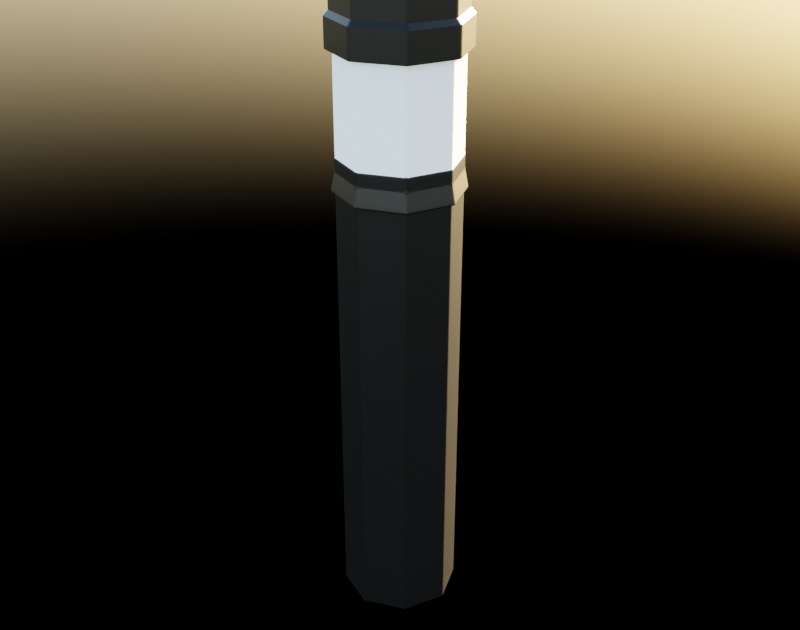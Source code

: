 # Source: lempA.blend  (saved by Blender 3.3.6; exported with 4.5.12 LTS)
import bpy
from mathutils import Matrix  # noqa: F401  (used for matrix-valued properties, if any)

bpy.ops.wm.read_factory_settings(use_empty=True)
scene = bpy.context.scene
scene.name = 'Scene'

# ---- collections
col_collection = bpy.data.collections.new('Collection'); scene.collection.children.link(col_collection)

# ---- materials (node trees are filled in below, after node groups)
mat_still = bpy.data.materials.new('still')
mat_glass = bpy.data.materials.new('Glass')
mat_007 = bpy.data.materials.new('매테리얼.007')

# ---- material node trees
mat_still.use_nodes = True; mat_still.node_tree.nodes.clear()
_N = mat_still.node_tree.nodes; _L = mat_still.node_tree.links
n0 = _N.new('ShaderNodeOutputMaterial'); n0.name = 'Material Output'; n0.location = (300, 300)
n1 = _N.new('ShaderNodeBsdfPrincipled'); n1.name = 'Principled BSDF'; n1.location = (10, 300)
n1.distribution = 'GGX'
n1.subsurface_method = 'RANDOM_WALK_SKIN'
n1.inputs[0].default_value = (0.00854, 0.00854, 0.00854, 1.0)
n1.inputs[1].default_value = 0.6819
n1.inputs[2].default_value = 0.3773
n1.inputs[3].default_value = 1.45
n1.inputs[27].default_value = (0.0, 0.0, 0.0, 1.0)
n1.inputs[28].default_value = 1.0
_L.new(n1.outputs[0], n0.inputs[0])
n0.is_active_output = True
mat_007.use_nodes = True; mat_007.node_tree.nodes.clear()
_N = mat_007.node_tree.nodes; _L = mat_007.node_tree.links
n0 = _N.new('ShaderNodeBsdfPrincipled'); n0.name = 'Principled BSDF'; n0.location = (10, 300)
n0.distribution = 'GGX'
n0.subsurface_method = 'RANDOM_WALK_SKIN'
n0.inputs[0].default_value = (1.0, 1.0, 1.0, 1.0)
n0.inputs[3].default_value = 1.45
n0.inputs[4].default_value = 0.8
n0.inputs[27].default_value = (0.8619, 0.1429, 0.1104, 1.0)
n0.inputs[28].default_value = 10.0
n1 = _N.new('ShaderNodeOutputMaterial'); n1.name = 'Material Output'; n1.location = (300, 300)
_L.new(n0.outputs[0], n1.inputs[0])
n1.is_active_output = True

# ---- world
world_world = bpy.data.worlds.new('World'); scene.world = world_world
world_world.use_nodes = True; world_world.node_tree.nodes.clear()
_N = world_world.node_tree.nodes; _L = world_world.node_tree.links
n0 = _N.new('ShaderNodeOutputWorld'); n0.name = 'World Output'; n0.location = (300, 300)
n1 = _N.new('ShaderNodeBackground'); n1.name = 'Background'; n1.location = (10, 300)
n2 = _N.new('ShaderNodeTexSky'); n2.name = '하늘 텍스처'; n2.location = (-190, 260)
_L.new(n1.outputs[0], n0.inputs[0])
_L.new(n2.outputs[0], n1.inputs[0])
n0.is_active_output = True
world_world.color = (0.05088, 0.05088, 0.05088)
world_world.use_sun_shadow = False
world_world.sun_shadow_jitter_overblur = 0.0

# ---- meshes
me_x = bpy.data.meshes.new('실린더')
me_x.from_pydata([(0.0, 1.0, -1.0), (0.0, 1.0, 1.0), (0.7071, 0.7071, -1.0), (0.7071, 0.7071, 1.0), (1.0, 0.0, -1.0), (1.0, 0.0, 1.0), (0.7071, -0.7071, -1.0), (0.7071, -0.7071, 1.0), (0.0, -1.0, -1.0), (0.0, -1.0, 1.0), (-0.7071, -0.7071, -1.0), (-0.7071, -0.7071, 1.0), (-1.0, 0.0, -1.0), (-1.0, 0.0, 1.0), (-0.7071, 0.7071, -1.0), (-0.7071, 0.7071, 1.0), (0.7071, 0.7071, 1.0), (0.0, 1.0, 1.0), (1.0, 0.0, 1.0), (0.7071, -0.7071, 1.0), (0.0, -1.0, 1.0), (-0.7071, -0.7071, 1.0), (-1.0, 0.0, 1.0), (-0.7071, 0.7071, 1.0), (0.7071, 0.7071, 1.0), (0.0, 1.0, 1.0), (1.0, 0.0, 1.0), (0.7071, -0.7071, 1.0), (0.0, -1.0, 1.0), (-0.7071, -0.7071, 1.0), (-1.0, 0.0, 1.0), (-0.7071, 0.7071, 1.0), (0.7071, 0.7071, 6.533), (0.0, 1.0, 6.533), (1.0, 0.0, 6.533), (0.7071, -0.7071, 6.533), (0.0, -1.0, 6.533), (-0.7071, -0.7071, 6.533), (-1.0, 0.0, 6.533), (-0.7071, 0.7071, 6.533), (0.7589, 0.7589, 6.521), (-2.728e-10, 1.073, 6.521), (1.073, 0.0, 6.521), (0.7589, -0.7589, 6.521), (-2.728e-10, -1.073, 6.521), (-0.7589, -0.7589, 6.521), (-1.073, 0.0, 6.521), (-0.7589, 0.7589, 6.521), (0.7127, 0.7127, 6.848), (-7.1e-10, 1.008, 6.848), (1.008, -9.077e-10, 6.848), (0.7127, -0.7127, 6.848), (-7.1e-10, -1.008, 6.848), (-0.7127, -0.7127, 6.848), (-1.008, -9.077e-10, 6.848), (-0.7127, 0.7127, 6.848), (0.7127, 0.7127, 6.848), (-7.1e-10, 1.008, 6.848), (1.008, -9.077e-10, 6.848), (0.7127, -0.7127, 6.848), (-7.1e-10, -1.008, 6.848), (-0.7127, -0.7127, 6.848), (-1.008, -9.077e-10, 6.848), (-0.7127, 0.7127, 6.848), (0.7127, 0.7127, 7.089), (-7.1e-10, 1.008, 7.089), (1.008, -9.077e-10, 7.089), (0.7127, -0.7127, 7.089), (-7.1e-10, -1.008, 7.089), (-0.7127, -0.7127, 7.089), (-1.008, -9.077e-10, 7.089), (-0.7127, 0.7127, 7.089)], [], [(0, 1, 3, 2), (2, 3, 5, 4), (4, 5, 7, 6), (6, 7, 9, 8), (8, 9, 11, 10), (10, 11, 13, 12), (13, 11, 21, 22), (12, 13, 15, 14), (14, 15, 1, 0), (0, 2, 4, 6, 8, 10, 12, 14), (21, 20, 28, 29), (9, 7, 19, 20), (15, 13, 22, 23), (5, 3, 16, 18), (11, 9, 20, 21), (1, 15, 23, 17), (3, 1, 17, 16), (7, 5, 18, 19), (31, 30, 38, 39), (19, 18, 26, 27), (16, 17, 25, 24), (17, 23, 31, 25), (22, 21, 29, 30), (20, 19, 27, 28), (18, 16, 24, 26), (23, 22, 30, 31), (34, 32, 40, 42), (29, 28, 36, 37), (27, 26, 34, 35), (24, 25, 33, 32), (25, 31, 39, 33), (30, 29, 37, 38), (28, 27, 35, 36), (26, 24, 32, 34), (41, 47, 55, 49), (39, 38, 46, 47), (37, 36, 44, 45), (35, 34, 42, 43), (32, 33, 41, 40), (33, 39, 47, 41), (38, 37, 45, 46), (36, 35, 43, 44), (51, 50, 58, 59), (46, 45, 53, 54), (44, 43, 51, 52), (42, 40, 48, 50), (47, 46, 54, 55), (45, 44, 52, 53), (43, 42, 50, 51), (40, 41, 49, 48), (63, 62, 70, 71), (48, 49, 57, 56), (49, 55, 63, 57), (54, 53, 61, 62), (52, 51, 59, 60), (50, 48, 56, 58), (55, 54, 62, 63), (53, 52, 60, 61), (64, 65, 71, 70, 69, 68, 67, 66), (61, 60, 68, 69), (59, 58, 66, 67), (56, 57, 65, 64), (57, 63, 71, 65), (62, 61, 69, 70), (60, 59, 67, 68), (58, 56, 64, 66)])
_uv = me_x.uv_layers.new(name='UV 맵')
_uv.uv.foreach_set('vector', [1.0, 0.5, 1.0, 1.0, 0.875, 1.0, 0.875, 0.5, 0.875, 0.5, 0.875, 1.0, 0.75, 1.0, 0.75, 0.5, 0.75, 0.5, 0.75, 1.0, 0.625, 1.0, 0.625, 0.5, 0.625, 0.5, 0.625, 1.0, 0.5, 1.0, 0.5, 0.5, 0.5, 0.5, 0.5, 1.0, 0.375, 1.0, 0.375, 0.5, 0.375, 0.5, 0.375, 1.0, 0.25, 1.0, 0.25, 0.5, 0.25, 1.0, 0.375, 1.0, 0.375, 1.0, 0.25, 1.0, 0.25, 0.5, 0.25, 1.0, 0.125, 1.0, 0.125, 0.5, 0.125, 0.5, 0.125, 1.0, 0.0, 1.0, 0.0, 0.5, 0.75, 0.49, 0.9197, 0.4197, 0.99, 0.25, 0.9197, 0.08029, 0.75, 0.01, 0.5803, 0.08029, 0.51, 0.25, 0.5803, 0.4197, 0.375, 1.0, 0.5, 1.0, 0.5, 1.0, 0.375, 1.0, 0.5, 1.0, 0.625, 1.0, 0.625, 1.0, 0.5, 1.0, 0.125, 1.0, 0.25, 1.0, 0.25, 1.0, 0.125, 1.0, 0.75, 1.0, 0.875, 1.0, 0.875, 1.0, 0.75, 1.0, 0.375, 1.0, 0.5, 1.0, 0.5, 1.0, 0.375, 1.0, 0.0, 1.0, 0.125, 1.0, 0.125, 1.0, 0.0, 1.0, 0.875, 1.0, 1.0, 1.0, 1.0, 1.0, 0.875, 1.0, 0.625, 1.0, 0.75, 1.0, 0.75, 1.0, 0.625, 1.0, 0.125, 1.0, 0.25, 1.0, 0.25, 1.0, 0.125, 1.0, 0.625, 1.0, 0.75, 1.0, 0.75, 1.0, 0.625, 1.0, 0.875, 1.0, 1.0, 1.0, 1.0, 1.0, 0.875, 1.0, 0.0, 1.0, 0.125, 1.0, 0.125, 1.0, 0.0, 1.0, 0.25, 1.0, 0.375, 1.0, 0.375, 1.0, 0.25, 1.0, 0.5, 1.0, 0.625, 1.0, 0.625, 1.0, 0.5, 1.0, 0.75, 1.0, 0.875, 1.0, 0.875, 1.0, 0.75, 1.0, 0.125, 1.0, 0.25, 1.0, 0.25, 1.0, 0.125, 1.0, 0.75, 1.0, 0.875, 1.0, 0.875, 1.0, 0.75, 1.0, 0.375, 1.0, 0.5, 1.0, 0.5, 1.0, 0.375, 1.0, 0.625, 1.0, 0.75, 1.0, 0.75, 1.0, 0.625, 1.0, 0.875, 1.0, 1.0, 1.0, 1.0, 1.0, 0.875, 1.0, 0.0, 1.0, 0.125, 1.0, 0.125, 1.0, 0.0, 1.0, 0.25, 1.0, 0.375, 1.0, 0.375, 1.0, 0.25, 1.0, 0.5, 1.0, 0.625, 1.0, 0.625, 1.0, 0.5, 1.0, 0.75, 1.0, 0.875, 1.0, 0.875, 1.0, 0.75, 1.0, 0.0, 1.0, 0.125, 1.0, 0.125, 1.0, 0.0, 1.0, 0.125, 1.0, 0.25, 1.0, 0.25, 1.0, 0.125, 1.0, 0.375, 1.0, 0.5, 1.0, 0.5, 1.0, 0.375, 1.0, 0.625, 1.0, 0.75, 1.0, 0.75, 1.0, 0.625, 1.0, 0.875, 1.0, 1.0, 1.0, 1.0, 1.0, 0.875, 1.0, 0.0, 1.0, 0.125, 1.0, 0.125, 1.0, 0.0, 1.0, 0.25, 1.0, 0.375, 1.0, 0.375, 1.0, 0.25, 1.0, 0.5, 1.0, 0.625, 1.0, 0.625, 1.0, 0.5, 1.0, 0.625, 1.0, 0.75, 1.0, 0.75, 1.0, 0.625, 1.0, 0.25, 1.0, 0.375, 1.0, 0.375, 1.0, 0.25, 1.0, 0.5, 1.0, 0.625, 1.0, 0.625, 1.0, 0.5, 1.0, 0.75, 1.0, 0.875, 1.0, 0.875, 1.0, 0.75, 1.0, 0.125, 1.0, 0.25, 1.0, 0.25, 1.0, 0.125, 1.0, 0.375, 1.0, 0.5, 1.0, 0.5, 1.0, 0.375, 1.0, 0.625, 1.0, 0.75, 1.0, 0.75, 1.0, 0.625, 1.0, 0.875, 1.0, 1.0, 1.0, 1.0, 1.0, 0.875, 1.0, 0.125, 1.0, 0.25, 1.0, 0.25, 1.0, 0.125, 1.0, 0.875, 1.0, 1.0, 1.0, 1.0, 1.0, 0.875, 1.0, 0.0, 1.0, 0.125, 1.0, 0.125, 1.0, 0.0, 1.0, 0.25, 1.0, 0.375, 1.0, 0.375, 1.0, 0.25, 1.0, 0.5, 1.0, 0.625, 1.0, 0.625, 1.0, 0.5, 1.0, 0.75, 1.0, 0.875, 1.0, 0.875, 1.0, 0.75, 1.0, 0.125, 1.0, 0.25, 1.0, 0.25, 1.0, 0.125, 1.0, 0.375, 1.0, 0.5, 1.0, 0.5, 1.0, 0.375, 1.0, 0.4197, 0.4197, 0.25, 0.49, 0.08029, 0.4197, 0.01, 0.25, 0.08029, 0.08029, 0.25, 0.01, 0.4197, 0.08029, 0.49, 0.25, 0.375, 1.0, 0.5, 1.0, 0.5, 1.0, 0.375, 1.0, 0.625, 1.0, 0.75, 1.0, 0.75, 1.0, 0.625, 1.0, 0.875, 1.0, 1.0, 1.0, 1.0, 1.0, 0.875, 1.0, 0.0, 1.0, 0.125, 1.0, 0.125, 1.0, 0.0, 1.0, 0.25, 1.0, 0.375, 1.0, 0.375, 1.0, 0.25, 1.0, 0.5, 1.0, 0.625, 1.0, 0.625, 1.0, 0.5, 1.0, 0.75, 1.0, 0.875, 1.0, 0.875, 1.0, 0.75, 1.0])
me_x.materials.append(mat_still)
me_x.update()
me_001 = bpy.data.meshes.new('실린더.001')
me_001.from_pydata([(0.0, 1.0, -1.0), (0.0, 1.0, 1.0), (0.7071, 0.7071, -1.0), (0.7071, 0.7071, 1.0), (1.0, 0.0, -1.0), (1.0, 0.0, 1.0), (0.7071, -0.7071, -1.0), (0.7071, -0.7071, 1.0), (0.0, -1.0, -1.0), (0.0, -1.0, 1.0), (-0.7071, -0.7071, -1.0), (-0.7071, -0.7071, 1.0), (-1.0, 0.0, -1.0), (-1.0, 0.0, 1.0), (-0.7071, 0.7071, -1.0), (-0.7071, 0.7071, 1.0)], [], [(0, 1, 3, 2), (2, 3, 5, 4), (4, 5, 7, 6), (6, 7, 9, 8), (8, 9, 11, 10), (10, 11, 13, 12), (12, 13, 15, 14), (14, 15, 1, 0)])
_uv = me_001.uv_layers.new(name='UV 맵')
_uv.uv.foreach_set('vector', [1.0, 0.5, 1.0, 1.0, 0.875, 1.0, 0.875, 0.5, 0.875, 0.5, 0.875, 1.0, 0.75, 1.0, 0.75, 0.5, 0.75, 0.5, 0.75, 1.0, 0.625, 1.0, 0.625, 0.5, 0.625, 0.5, 0.625, 1.0, 0.5, 1.0, 0.5, 0.5, 0.5, 0.5, 0.5, 1.0, 0.375, 1.0, 0.375, 0.5, 0.375, 0.5, 0.375, 1.0, 0.25, 1.0, 0.25, 0.5, 0.25, 0.5, 0.25, 1.0, 0.125, 1.0, 0.125, 0.5, 0.125, 0.5, 0.125, 1.0, 0.0, 1.0, 0.0, 0.5])
me_001.materials.append(mat_glass)
me_001.update()
me_002 = bpy.data.meshes.new('실린더.002')
me_002.from_pydata([(-2.913e-10, 0.9762, -5.532), (-2.913e-10, 1.055, -3.422), (0.6903, 0.6903, -5.532), (0.7461, 0.7461, -3.422), (0.9762, -2.913e-10, -5.532), (1.055, -2.913e-10, -3.422), (0.6903, -0.6903, -5.532), (0.7461, -0.7461, -3.422), (-2.913e-10, -0.9762, -5.532), (-2.913e-10, -1.055, -3.422), (-0.6903, -0.6903, -5.532), (-0.7461, -0.7461, -3.422), (-0.9762, -2.913e-10, -5.532), (-1.055, -2.913e-10, -3.422), (-0.6903, 0.6903, -5.532), (-0.7461, 0.7461, -3.422), (-2.913e-10, 1.055, -5.532), (0.7461, 0.7461, -5.532), (1.055, -2.913e-10, -5.532), (0.7461, -0.7461, -5.532), (-2.913e-10, -1.055, -5.532), (-0.7461, -0.7461, -5.532), (-1.055, -2.913e-10, -5.532), (-0.7461, 0.7461, -5.532), (-2.913e-10, 0.9762, -5.034), (0.6903, 0.6903, -5.034), (0.9762, -2.913e-10, -5.034), (0.6903, -0.6903, -5.034), (-2.913e-10, -0.9762, -5.034), (-0.6903, -0.6903, -5.034), (-0.9762, -2.913e-10, -5.034), (-0.6903, 0.6903, -5.034), (0.6959, 0.6959, -3.052), (4.608e-10, 0.9842, -3.052), (0.9842, -2.717e-10, -3.052), (0.6959, -0.6959, -3.052), (4.608e-10, -0.9842, -3.052), (-0.6959, -0.6959, -3.052), (-0.9842, -2.717e-10, -3.052), (-0.6959, 0.6959, -3.052), (0.6959, 0.6959, -1.196), (4.608e-10, 0.9842, -1.196), (0.9842, -2.717e-10, -1.196), (0.6959, -0.6959, -1.196), (4.608e-10, -0.9842, -1.196), (-0.6959, -0.6959, -1.196), (-0.9842, -2.717e-10, -1.196), (-0.6959, 0.6959, -1.196)], [], [(16, 1, 3, 17), (17, 3, 5, 18), (18, 5, 7, 19), (19, 7, 9, 20), (20, 9, 11, 21), (21, 11, 13, 22), (13, 11, 37, 38), (22, 13, 15, 23), (23, 15, 1, 16), (2, 4, 26, 25), (2, 0, 16, 17), (4, 2, 17, 18), (6, 4, 18, 19), (8, 6, 19, 20), (10, 8, 20, 21), (12, 10, 21, 22), (14, 12, 22, 23), (0, 14, 23, 16), (24, 25, 26, 27, 28, 29, 30, 31), (12, 14, 31, 30), (8, 10, 29, 28), (4, 6, 27, 26), (0, 2, 25, 24), (14, 0, 24, 31), (10, 12, 30, 29), (6, 8, 28, 27), (38, 37, 45, 46), (9, 7, 35, 36), (15, 13, 38, 39), (5, 3, 32, 34), (11, 9, 36, 37), (1, 15, 39, 33), (3, 1, 33, 32), (7, 5, 34, 35), (40, 41, 47, 46, 45, 44, 43, 42), (36, 35, 43, 44), (34, 32, 40, 42), (39, 38, 46, 47), (37, 36, 44, 45), (35, 34, 42, 43), (32, 33, 41, 40), (33, 39, 47, 41)])
_uv = me_002.uv_layers.new(name='UV 맵')
_uv.uv.foreach_set('vector', [1.0, 0.5, 1.0, 1.0, 0.875, 1.0, 0.875, 0.5, 0.875, 0.5, 0.875, 1.0, 0.75, 1.0, 0.75, 0.5, 0.75, 0.5, 0.75, 1.0, 0.625, 1.0, 0.625, 0.5, 0.625, 0.5, 0.625, 1.0, 0.5, 1.0, 0.5, 0.5, 0.5, 0.5, 0.5, 1.0, 0.375, 1.0, 0.375, 0.5, 0.375, 0.5, 0.375, 1.0, 0.25, 1.0, 0.25, 0.5, 0.25, 1.0, 0.375, 1.0, 0.375, 1.0, 0.25, 1.0, 0.25, 0.5, 0.25, 1.0, 0.125, 1.0, 0.125, 0.5, 0.125, 0.5, 0.125, 1.0, 0.0, 1.0, 0.0, 0.5, 0.907, 0.407, 0.972, 0.25, 0.972, 0.25, 0.907, 0.407, 0.907, 0.407, 0.75, 0.472, 0.75, 0.49, 0.9197, 0.4197, 0.972, 0.25, 0.907, 0.407, 0.9197, 0.4197, 0.99, 0.25, 0.907, 0.09299, 0.972, 0.25, 0.99, 0.25, 0.9197, 0.08029, 0.75, 0.02796, 0.907, 0.09299, 0.9197, 0.08029, 0.75, 0.01, 0.593, 0.09299, 0.75, 0.02796, 0.75, 0.01, 0.5803, 0.08029, 0.528, 0.25, 0.593, 0.09299, 0.5803, 0.08029, 0.51, 0.25, 0.593, 0.407, 0.528, 0.25, 0.51, 0.25, 0.5803, 0.4197, 0.75, 0.472, 0.593, 0.407, 0.5803, 0.4197, 0.75, 0.49, 0.75, 0.472, 0.907, 0.407, 0.972, 0.25, 0.907, 0.09299, 0.75, 0.02796, 0.593, 0.09299, 0.528, 0.25, 0.593, 0.407, 0.528, 0.25, 0.593, 0.407, 0.593, 0.407, 0.528, 0.25, 0.75, 0.02796, 0.593, 0.09299, 0.593, 0.09299, 0.75, 0.02796, 0.972, 0.25, 0.907, 0.09299, 0.907, 0.09299, 0.972, 0.25, 0.75, 0.472, 0.907, 0.407, 0.907, 0.407, 0.75, 0.472, 0.593, 0.407, 0.75, 0.472, 0.75, 0.472, 0.593, 0.407, 0.593, 0.09299, 0.528, 0.25, 0.528, 0.25, 0.593, 0.09299, 0.907, 0.09299, 0.75, 0.02796, 0.75, 0.02796, 0.907, 0.09299, 0.25, 1.0, 0.375, 1.0, 0.375, 1.0, 0.25, 1.0, 0.5, 1.0, 0.625, 1.0, 0.625, 1.0, 0.5, 1.0, 0.125, 1.0, 0.25, 1.0, 0.25, 1.0, 0.125, 1.0, 0.75, 1.0, 0.875, 1.0, 0.875, 1.0, 0.75, 1.0, 0.375, 1.0, 0.5, 1.0, 0.5, 1.0, 0.375, 1.0, 0.0, 1.0, 0.125, 1.0, 0.125, 1.0, 0.0, 1.0, 0.875, 1.0, 1.0, 1.0, 1.0, 1.0, 0.875, 1.0, 0.625, 1.0, 0.75, 1.0, 0.75, 1.0, 0.625, 1.0, 0.4197, 0.4197, 0.25, 0.49, 0.08029, 0.4197, 0.01, 0.25, 0.08029, 0.08029, 0.25, 0.01, 0.4197, 0.08029, 0.49, 0.25, 0.5, 1.0, 0.625, 1.0, 0.625, 1.0, 0.5, 1.0, 0.75, 1.0, 0.875, 1.0, 0.875, 1.0, 0.75, 1.0, 0.125, 1.0, 0.25, 1.0, 0.25, 1.0, 0.125, 1.0, 0.375, 1.0, 0.5, 1.0, 0.5, 1.0, 0.375, 1.0, 0.625, 1.0, 0.75, 1.0, 0.75, 1.0, 0.625, 1.0, 0.875, 1.0, 1.0, 1.0, 1.0, 1.0, 0.875, 1.0, 0.0, 1.0, 0.125, 1.0, 0.125, 1.0, 0.0, 1.0])
me_002.materials.append(mat_still)
me_002.update()
me_x_1 = bpy.data.meshes.new('원뿔')
me_x_1.from_pydata([(3.379e-10, 1.26, -0.8122), (3.379e-10, 0.4071, 0.6319), (0.7406, 1.019, -0.8122), (0.2393, 0.3293, 0.6319), (1.198, 0.3894, -0.8122), (0.3872, 0.1258, 0.6319), (1.198, -0.3894, -0.8122), (0.3872, -0.1258, 0.6319), (0.7406, -1.019, -0.8122), (0.2393, -0.3293, 0.6319), (3.379e-10, -1.26, -0.8122), (3.379e-10, -0.4071, 0.6319), (-0.7406, -1.019, -0.8122), (-0.2393, -0.3293, 0.6319), (-1.198, -0.3894, -0.8122), (-0.3872, -0.1258, 0.6319), (-1.198, 0.3894, -0.8122), (-0.3872, 0.1258, 0.6319), (-0.7406, 1.019, -0.8122), (-0.2393, 0.3293, 0.6319)], [], [(0, 1, 3, 2), (2, 3, 5, 4), (4, 5, 7, 6), (6, 7, 9, 8), (8, 9, 11, 10), (10, 11, 13, 12), (12, 13, 15, 14), (14, 15, 17, 16), (3, 1, 19, 17, 15, 13, 11, 9, 7, 5), (16, 17, 19, 18), (18, 19, 1, 0)])
_uv = me_x_1.uv_layers.new(name='UV 맵')
_uv.uv.foreach_set('vector', [1.0, 0.5, 1.0, 1.0, 0.9, 1.0, 0.9, 0.5, 0.9, 0.5, 0.9, 1.0, 0.8, 1.0, 0.8, 0.5, 0.8, 0.5, 0.8, 1.0, 0.7, 1.0, 0.7, 0.5, 0.7, 0.5, 0.7, 1.0, 0.6, 1.0, 0.6, 0.5, 0.6, 0.5, 0.6, 1.0, 0.5, 1.0, 0.5, 0.5, 0.5, 0.5, 0.5, 1.0, 0.4, 1.0, 0.4, 0.5, 0.4, 0.5, 0.4, 1.0, 0.3, 1.0, 0.3, 0.5, 0.3, 0.5, 0.3, 1.0, 0.2, 1.0, 0.2, 0.5, 0.3911, 0.4442, 0.25, 0.49, 0.1089, 0.4442, 0.02175, 0.3242, 0.02175, 0.1758, 0.1089, 0.05584, 0.25, 0.01, 0.3911, 0.05584, 0.4783, 0.1758, 0.4783, 0.3242, 0.2, 0.5, 0.2, 1.0, 0.1, 1.0, 0.1, 0.5, 0.1, 0.5, 0.1, 1.0, -7.451e-08, 1.0, -7.451e-08, 0.5])
me_x_1.materials.append(mat_007)
me_x_1.update()
me_001_1 = bpy.data.meshes.new('원뿔.001')
me_001_1.from_pydata([(3.379e-10, 1.26, -0.8122), (3.379e-10, 0.4071, 0.6319), (0.7406, 1.019, -0.8122), (0.2393, 0.3293, 0.6319), (1.198, 0.3894, -0.8122), (0.3872, 0.1258, 0.6319), (1.198, -0.3894, -0.8122), (0.3872, -0.1258, 0.6319), (0.7406, -1.019, -0.8122), (0.2393, -0.3293, 0.6319), (3.379e-10, -1.26, -0.8122), (3.379e-10, -0.4071, 0.6319), (-0.7406, -1.019, -0.8122), (-0.2393, -0.3293, 0.6319), (-1.198, -0.3894, -0.8122), (-0.3872, -0.1258, 0.6319), (-1.198, 0.3894, -0.8122), (-0.3872, 0.1258, 0.6319), (-0.7406, 1.019, -0.8122), (-0.2393, 0.3293, 0.6319)], [], [(0, 1, 3, 2), (2, 3, 5, 4), (4, 5, 7, 6), (6, 7, 9, 8), (8, 9, 11, 10), (10, 11, 13, 12), (12, 13, 15, 14), (14, 15, 17, 16), (3, 1, 19, 17, 15, 13, 11, 9, 7, 5), (16, 17, 19, 18), (18, 19, 1, 0)])
_uv = me_001_1.uv_layers.new(name='UV 맵')
_uv.uv.foreach_set('vector', [1.0, 0.5, 1.0, 1.0, 0.9, 1.0, 0.9, 0.5, 0.9, 0.5, 0.9, 1.0, 0.8, 1.0, 0.8, 0.5, 0.8, 0.5, 0.8, 1.0, 0.7, 1.0, 0.7, 0.5, 0.7, 0.5, 0.7, 1.0, 0.6, 1.0, 0.6, 0.5, 0.6, 0.5, 0.6, 1.0, 0.5, 1.0, 0.5, 0.5, 0.5, 0.5, 0.5, 1.0, 0.4, 1.0, 0.4, 0.5, 0.4, 0.5, 0.4, 1.0, 0.3, 1.0, 0.3, 0.5, 0.3, 0.5, 0.3, 1.0, 0.2, 1.0, 0.2, 0.5, 0.3911, 0.4442, 0.25, 0.49, 0.1089, 0.4442, 0.02175, 0.3242, 0.02175, 0.1758, 0.1089, 0.05584, 0.25, 0.01, 0.3911, 0.05584, 0.4783, 0.1758, 0.4783, 0.3242, 0.2, 0.5, 0.2, 1.0, 0.1, 1.0, 0.1, 0.5, 0.1, 0.5, 0.1, 1.0, -7.451e-08, 1.0, -7.451e-08, 0.5])
me_001_1.materials.append(mat_007)
me_001_1.update()
me_002_1 = bpy.data.meshes.new('원뿔.002')
me_002_1.from_pydata([(3.379e-10, 1.26, -0.8122), (3.379e-10, 0.4071, 0.6319), (0.7406, 1.019, -0.8122), (0.2393, 0.3293, 0.6319), (1.198, 0.3894, -0.8122), (0.3872, 0.1258, 0.6319), (1.198, -0.3894, -0.8122), (0.3872, -0.1258, 0.6319), (0.7406, -1.019, -0.8122), (0.2393, -0.3293, 0.6319), (3.379e-10, -1.26, -0.8122), (3.379e-10, -0.4071, 0.6319), (-0.7406, -1.019, -0.8122), (-0.2393, -0.3293, 0.6319), (-1.198, -0.3894, -0.8122), (-0.3872, -0.1258, 0.6319), (-1.198, 0.3894, -0.8122), (-0.3872, 0.1258, 0.6319), (-0.7406, 1.019, -0.8122), (-0.2393, 0.3293, 0.6319)], [], [(0, 1, 3, 2), (2, 3, 5, 4), (4, 5, 7, 6), (6, 7, 9, 8), (8, 9, 11, 10), (10, 11, 13, 12), (12, 13, 15, 14), (14, 15, 17, 16), (3, 1, 19, 17, 15, 13, 11, 9, 7, 5), (16, 17, 19, 18), (18, 19, 1, 0)])
_uv = me_002_1.uv_layers.new(name='UV 맵')
_uv.uv.foreach_set('vector', [1.0, 0.5, 1.0, 1.0, 0.9, 1.0, 0.9, 0.5, 0.9, 0.5, 0.9, 1.0, 0.8, 1.0, 0.8, 0.5, 0.8, 0.5, 0.8, 1.0, 0.7, 1.0, 0.7, 0.5, 0.7, 0.5, 0.7, 1.0, 0.6, 1.0, 0.6, 0.5, 0.6, 0.5, 0.6, 1.0, 0.5, 1.0, 0.5, 0.5, 0.5, 0.5, 0.5, 1.0, 0.4, 1.0, 0.4, 0.5, 0.4, 0.5, 0.4, 1.0, 0.3, 1.0, 0.3, 0.5, 0.3, 0.5, 0.3, 1.0, 0.2, 1.0, 0.2, 0.5, 0.3911, 0.4442, 0.25, 0.49, 0.1089, 0.4442, 0.02175, 0.3242, 0.02175, 0.1758, 0.1089, 0.05584, 0.25, 0.01, 0.3911, 0.05584, 0.4783, 0.1758, 0.4783, 0.3242, 0.2, 0.5, 0.2, 1.0, 0.1, 1.0, 0.1, 0.5, 0.1, 0.5, 0.1, 1.0, -7.451e-08, 1.0, -7.451e-08, 0.5])
me_002_1.materials.append(mat_007)
me_002_1.update()
me_003 = bpy.data.meshes.new('원뿔.003')
me_003.from_pydata([(3.379e-10, 1.26, -0.8122), (3.379e-10, 0.4071, 0.6319), (0.7406, 1.019, -0.8122), (0.2393, 0.3293, 0.6319), (1.198, 0.3894, -0.8122), (0.3872, 0.1258, 0.6319), (1.198, -0.3894, -0.8122), (0.3872, -0.1258, 0.6319), (0.7406, -1.019, -0.8122), (0.2393, -0.3293, 0.6319), (3.379e-10, -1.26, -0.8122), (3.379e-10, -0.4071, 0.6319), (-0.7406, -1.019, -0.8122), (-0.2393, -0.3293, 0.6319), (-1.198, -0.3894, -0.8122), (-0.3872, -0.1258, 0.6319), (-1.198, 0.3894, -0.8122), (-0.3872, 0.1258, 0.6319), (-0.7406, 1.019, -0.8122), (-0.2393, 0.3293, 0.6319)], [], [(0, 1, 3, 2), (2, 3, 5, 4), (4, 5, 7, 6), (6, 7, 9, 8), (8, 9, 11, 10), (10, 11, 13, 12), (12, 13, 15, 14), (14, 15, 17, 16), (3, 1, 19, 17, 15, 13, 11, 9, 7, 5), (16, 17, 19, 18), (18, 19, 1, 0)])
_uv = me_003.uv_layers.new(name='UV 맵')
_uv.uv.foreach_set('vector', [1.0, 0.5, 1.0, 1.0, 0.9, 1.0, 0.9, 0.5, 0.9, 0.5, 0.9, 1.0, 0.8, 1.0, 0.8, 0.5, 0.8, 0.5, 0.8, 1.0, 0.7, 1.0, 0.7, 0.5, 0.7, 0.5, 0.7, 1.0, 0.6, 1.0, 0.6, 0.5, 0.6, 0.5, 0.6, 1.0, 0.5, 1.0, 0.5, 0.5, 0.5, 0.5, 0.5, 1.0, 0.4, 1.0, 0.4, 0.5, 0.4, 0.5, 0.4, 1.0, 0.3, 1.0, 0.3, 0.5, 0.3, 0.5, 0.3, 1.0, 0.2, 1.0, 0.2, 0.5, 0.3911, 0.4442, 0.25, 0.49, 0.1089, 0.4442, 0.02175, 0.3242, 0.02175, 0.1758, 0.1089, 0.05584, 0.25, 0.01, 0.3911, 0.05584, 0.4783, 0.1758, 0.4783, 0.3242, 0.2, 0.5, 0.2, 1.0, 0.1, 1.0, 0.1, 0.5, 0.1, 0.5, 0.1, 1.0, -7.451e-08, 1.0, -7.451e-08, 0.5])
me_003.materials.append(mat_007)
me_003.update()

# ---- objects
ob_x = bpy.data.objects.new('실린더', me_x)
ob_001 = bpy.data.objects.new('실린더.001', me_001)
ob_002 = bpy.data.objects.new('실린더.002', me_002)
ob_x_1 = bpy.data.objects.new('원뿔', me_x_1)
ob_001_1 = bpy.data.objects.new('원뿔.001', me_001_1)
ob_002_1 = bpy.data.objects.new('원뿔.002', me_002_1)
ob_003 = bpy.data.objects.new('원뿔.003', me_003)

# ---- transforms, parenting, visibility, modifiers, constraints
ob_x.location = (0.0, 0.0, 0.0847)
_m = ob_x.modifiers.new('베벨', 'BEVEL')
_m.segments = 4
_m = ob_x.modifiers.new('섭디비젼', 'SUBSURF')
_m.levels = 4
ob_001.location = (0.0, 0.0, 7.994)
ob_001.scale = (1.0, 1.0, 0.899)
_m = ob_001.modifiers.new('솔리디파이', 'SOLIDIFY')
_m.thickness = 0.08
_m = ob_001.modifiers.new('베벨', 'BEVEL')
_m.segments = 4
ob_002.location = (0.0, 0.0, 10.06)
ob_002.scale = (1.058, 1.058, 0.2273)
_m = ob_002.modifiers.new('베벨', 'BEVEL')
_m.width = 1.0
_m.width_pct = 1.0
_m.segments = 5
ob_x_1.location = (0.0, 0.0, 7.639)
ob_x_1.scale = (0.5869, 0.5869, 0.5869)
_m = ob_x_1.modifiers.new('솔리디파이', 'SOLIDIFY')
_m.thickness = 0.11
_m = ob_x_1.modifiers.new('베벨', 'BEVEL')
_m.segments = 4
ob_001_1.location = (0.0, 0.0, 7.898)
ob_001_1.scale = (0.5869, 0.5869, 0.5869)
_m = ob_001_1.modifiers.new('솔리디파이', 'SOLIDIFY')
_m.thickness = 0.11
_m = ob_001_1.modifiers.new('베벨', 'BEVEL')
_m.segments = 4
ob_002_1.location = (0.0, 0.0, 8.158)
ob_002_1.scale = (0.5869, 0.5869, 0.5869)
_m = ob_002_1.modifiers.new('솔리디파이', 'SOLIDIFY')
_m.thickness = 0.11
_m = ob_002_1.modifiers.new('베벨', 'BEVEL')
_m.segments = 4
ob_003.location = (0.0, 0.0, 8.418)
ob_003.scale = (0.5869, 0.5869, 0.5869)
_m = ob_003.modifiers.new('솔리디파이', 'SOLIDIFY')
_m.thickness = 0.11
_m = ob_003.modifiers.new('베벨', 'BEVEL')
_m.segments = 4

# ---- collection membership
col_collection.objects.link(ob_x)
col_collection.objects.link(ob_001)
col_collection.objects.link(ob_002)
col_collection.objects.link(ob_x_1)
col_collection.objects.link(ob_001_1)
col_collection.objects.link(ob_002_1)
col_collection.objects.link(ob_003)

# ---- scene / render settings (as saved in the file)
scene.frame_start = 1; scene.frame_end = 250; scene.frame_set(1)
scene.render.engine = 'CYCLES'
scene.render.resolution_x = 2440
scene.render.resolution_y = 1920
scene.cycles.samples = 24
scene.cycles.sampling_pattern = 'TABULATED_SOBOL'
scene.cycles.use_light_tree = False
scene.eevee.use_raytracing = True
scene.view_settings.view_transform = 'Filmic'
bpy.context.view_layer.update()

# ---- added for rendering (the .blend has no active camera): camera
cam_auto = bpy.data.cameras.new('AutoCamera')
cam_auto.lens = 50.0
cam_auto.sensor_width = 36.0
cam_auto.clip_end = 1000.0
ob_auto_camera = bpy.data.objects.new('AutoCamera', cam_auto)
scene.collection.objects.link(ob_auto_camera)
ob_auto_camera.location = (10.32, -12.384, 12.6933)
ob_auto_camera.rotation_euler = (1.09748, -7.21219e-08, 0.694738)
scene.camera = ob_auto_camera
bpy.context.view_layer.update()

